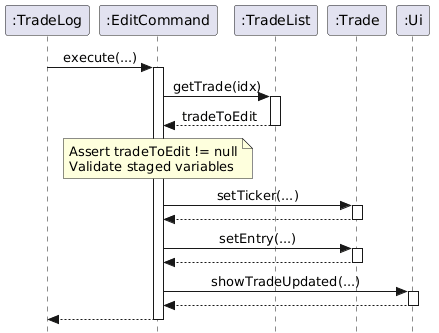

The diagram above was rendered by PlantUML. Its source (embedded in the PNG):
@startuml
skinparam Style strictuml
skinparam SequenceMessageAlign center

participant ":TradeLog" as TL
participant ":EditCommand" as EC
participant ":TradeList" as TList
participant ":Trade" as T
participant ":Ui" as UI

TL -> EC : execute(...)
activate EC

EC -> TList : getTrade(idx)
activate TList
TList --> EC : tradeToEdit
deactivate TList

note over EC : Assert tradeToEdit != null\nValidate staged variables

EC -> T : setTicker(...)
activate T
T --> EC
deactivate T

EC -> T : setEntry(...)
activate T
T --> EC
deactivate T

EC -> UI : showTradeUpdated(...)
activate UI
UI --> EC
deactivate UI

EC --> TL
deactivate EC
@enduml